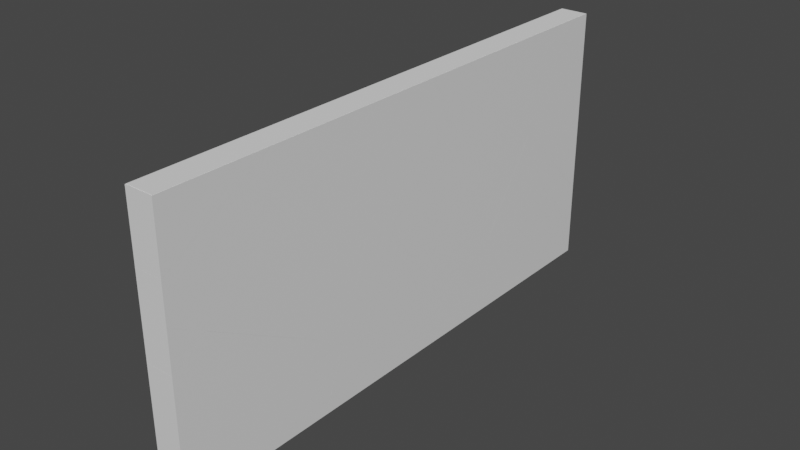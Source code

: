 # Source: glass_2.blend  (saved by Blender 2.91.10; exported with 4.5.12 LTS)
import bpy
from mathutils import Matrix  # noqa: F401  (used for matrix-valued properties, if any)

bpy.ops.wm.read_factory_settings(use_empty=True)
scene = bpy.context.scene
scene.name = 'Scene'

# ---- collections
col_collection = bpy.data.collections.new('Collection'); scene.collection.children.link(col_collection)

# ---- materials (node trees are filled in below, after node groups)
mat_material = bpy.data.materials.new('Material')
mat_material.alpha_threshold = 0.0
mat_material.use_transparent_shadow = False
mat_material.line_color = (0.0, 0.0, 0.0, 1.0)

# ---- material node trees
mat_material.use_nodes = True; mat_material.node_tree.nodes.clear()
_N = mat_material.node_tree.nodes; _L = mat_material.node_tree.links
n0 = _N.new('ShaderNodeOutputMaterial'); n0.name = 'Material Output'; n0.location = (300, 300)
n1 = _N.new('ShaderNodeBsdfPrincipled'); n1.name = 'Principled BSDF'; n1.location = (10, 300)
n1.distribution = 'GGX'
n1.subsurface_method = 'BURLEY'
n1.inputs[2].default_value = 0.4
n1.inputs[3].default_value = 1.45
n1.inputs[27].default_value = (0.0, 0.0, 0.0, 1.0)
n1.inputs[28].default_value = 1.0
_L.new(n1.outputs[0], n0.inputs[0])
n0.is_active_output = True

# ---- world
world_world = bpy.data.worlds.new('World'); scene.world = world_world
world_world.use_nodes = True; world_world.node_tree.nodes.clear()
_N = world_world.node_tree.nodes; _L = world_world.node_tree.links
n0 = _N.new('ShaderNodeOutputWorld'); n0.name = 'World Output'; n0.location = (300, 300)
n1 = _N.new('ShaderNodeBackground'); n1.name = 'Background'; n1.location = (10, 300)
n1.inputs[0].default_value = (0.05088, 0.05088, 0.05088, 1.0)
_L.new(n1.outputs[0], n0.inputs[0])
n0.is_active_output = True
world_world.color = (0.05088, 0.05088, 0.05088)
world_world.use_sun_shadow = False
world_world.sun_shadow_jitter_overblur = 0.0

# ---- meshes
me_cube = bpy.data.meshes.new('Cube')
me_cube.from_pydata([(0.2859, 0.7587, -1.36), (-0.2859, 0.7587, -1.36), (-0.2859, 1.375, 0.2617), (0.2859, 1.375, 0.2617), (-0.2859, 0.512, 1.457), (0.2859, 0.512, 1.457), (0.2859, 0.2646, -1.826), (-0.2859, 0.2646, -1.826), (-0.2859, -2.402, -0.3223), (0.2859, -2.402, -0.3223)], [], [(7, 8, 4, 2, 1), (3, 5, 9, 6, 0), (9, 6, 7, 8), (8, 9, 5, 4), (2, 4, 5, 3), (6, 7, 1, 0), (2, 3, 0, 1)])
_uv = me_cube.uv_layers.new(name='UVMap')
_uv.uv.foreach_set('vector', [0.4406, 0.07668, 0.5103, 0.01611, 0.5927, 0.0823, 0.5373, 0.1019, 0.4622, 0.0879, 0.5373, 0.6481, 0.5927, 0.6677, 0.5103, 0.7339, 0.4406, 0.6733, 0.4622, 0.6621, 0.5103, 0.7339, 0.4406, 0.6733, 0.4406, 0.07668, 0.5103, 0.01611, 0.0, 0.0, 0.0, 0.0, 0.0, 0.0, 0.0, 0.0, 0.5373, 0.1019, 0.0, 0.0, 0.5927, 0.6677, 0.5373, 0.6481, 0.4406, 0.6733, 0.4406, 0.07668, 0.4622, 0.0879, 0.4622, 0.6621, 0.0, 0.0, 0.0, 0.0, 0.0, 0.0, 0.0, 0.0])
me_cube.materials.append(mat_material)
me_cube.use_remesh_preserve_volume = False
me_cube.use_remesh_preserve_attributes = False
me_cube.use_mirror_vertex_groups = False
me_cube.update()
me_cube_001 = bpy.data.meshes.new('Cube.001')
me_cube_001.from_pydata([(0.2859, -0.8126, 0.4178), (-0.2859, -0.8126, 0.4178), (-0.2859, -0.8126, -0.8695), (0.2859, -0.8126, -0.8695), (0.2859, 1.404, 0.4178), (-0.2859, 1.404, 0.4178)], [], [(4, 5, 1, 0), (3, 0, 1, 2), (2, 1, 5), (3, 4, 0), (3, 2, 5, 4)])
_uv = me_cube_001.uv_layers.new(name='UVMap')
_uv.uv.foreach_set('vector', [0.625, 0.6997, 0.875, 0.6997, 0.875, 0.75, 0.625, 0.75, 0.5654, 0.75, 0.625, 0.75, 0.625, 1.0, 0.5654, 1.0, 0.5654, 0.0, 0.625, 0.0, 0.625, 0.05034, 0.5654, 0.75, 0.625, 0.6997, 0.625, 0.75, 0.5654, 0.75, 0.5654, 0.0, 0.875, 0.6997, 0.625, 0.6997])
me_cube_001.materials.append(mat_material)
me_cube_001.use_remesh_preserve_volume = False
me_cube_001.use_remesh_preserve_attributes = False
me_cube_001.use_mirror_vertex_groups = False
me_cube_001.update()
me_cube_002 = bpy.data.meshes.new('Cube.002')
me_cube_002.from_pydata([], [], [])
_uv = me_cube_002.uv_layers.new(name='UVMap')
_uv.uv.foreach_set('vector', [])
me_cube_002.materials.append(mat_material)
me_cube_002.use_remesh_preserve_volume = False
me_cube_002.use_remesh_preserve_attributes = False
me_cube_002.use_mirror_vertex_groups = False
me_cube_002.update()
me_cube_003 = bpy.data.meshes.new('Cube.003')
me_cube_003.from_pydata([(0.2859, -0.7176, -1.343), (-0.2859, -0.7176, -1.343), (-0.2859, 1.286, 0.2409), (0.2859, 1.286, 0.2409), (0.2859, -1.101, -0.5064), (-0.2859, -1.101, -0.5064), (-0.2859, 0.1682, 1.333), (0.2859, 0.1682, 1.333)], [], [(1, 5, 6, 2), (3, 7, 4, 0), (0, 4, 5, 1), (4, 7, 6, 5), (7, 3, 2, 6), (2, 3, 0, 1)])
_uv = me_cube_003.uv_layers.new(name='UVMap')
_uv.uv.foreach_set('vector', [0.4078, 0.1874, 0.4465, 0.1787, 0.5317, 0.2075, 0.4811, 0.2329, 0.4811, 0.5171, 0.5317, 0.5425, 0.4465, 0.5713, 0.4078, 0.5626, 0.4078, 0.5626, 0.4465, 0.5713, 0.4465, 0.1787, 0.4078, 0.1874, 0.4465, 0.5713, 0.5317, 0.5425, 0.5317, 0.2075, 0.4465, 0.1787, 0.5317, 0.5425, 0.4811, 0.5171, 0.4811, 0.2329, 0.5317, 0.2075, 0.4811, 0.2329, 0.4811, 0.5171, 0.4078, 0.5626, 0.4078, 0.1874])
me_cube_003.materials.append(mat_material)
me_cube_003.use_remesh_preserve_volume = False
me_cube_003.use_remesh_preserve_attributes = False
me_cube_003.use_mirror_vertex_groups = False
me_cube_003.update()
me_cube_004 = bpy.data.meshes.new('Cube.004')
me_cube_004.from_pydata([(0.2859, 0.1423, 0.6509), (-0.2859, 0.1423, 0.6509), (0.2859, 0.1423, -0.6774), (-0.2859, 0.1423, -0.6774), (-0.2859, -0.6094, 0.05672), (0.2859, -0.6094, 0.05672)], [], [(3, 4, 1), (3, 1, 0, 2), (2, 0, 5), (4, 5, 0, 1), (5, 4, 3, 2)])
_uv = me_cube_004.uv_layers.new(name='UVMap')
_uv.uv.foreach_set('vector', [0.4471, 0.25, 0.4811, 0.2329, 0.5086, 0.25, 0.4471, 0.25, 0.5086, 0.25, 0.5086, 0.5, 0.4471, 0.5, 0.4471, 0.5, 0.5086, 0.5, 0.4811, 0.5171, 0.4811, 0.2329, 0.4811, 0.5171, 0.5086, 0.5, 0.5086, 0.25, 0.4811, 0.5171, 0.4811, 0.2329, 0.4471, 0.25, 0.4471, 0.5])
me_cube_004.materials.append(mat_material)
me_cube_004.use_remesh_preserve_volume = False
me_cube_004.use_remesh_preserve_attributes = False
me_cube_004.use_mirror_vertex_groups = False
me_cube_004.update()
me_cube_005 = bpy.data.meshes.new('Cube.005')
me_cube_005.from_pydata([(0.2859, 1.07, -0.765), (-0.2859, 1.07, -0.765), (-0.2859, -1.362, -0.765), (0.2859, -1.362, -0.765), (0.2859, -1.686, -0.05769), (-0.2859, -1.686, -0.05769), (0.2859, 1.07, 0.792), (-0.2859, 1.07, 0.792), (-0.2859, 0.318, 1.526), (0.2859, 0.318, 1.526)], [], [(1, 0, 3, 2), (2, 5, 8, 7, 1), (1, 7, 6, 0), (0, 6, 9, 4, 3), (3, 4, 5, 2), (4, 9, 8, 5), (9, 6, 7, 8)])
_uv = me_cube_005.uv_layers.new(name='UVMap')
_uv.uv.foreach_set('vector', [0.125, 0.5, 0.375, 0.5, 0.375, 0.5552, 0.125, 0.5552, 0.375, 0.1948, 0.4078, 0.1874, 0.4811, 0.2329, 0.4471, 0.25, 0.375, 0.25, 0.375, 0.25, 0.4471, 0.25, 0.4471, 0.5, 0.375, 0.5, 0.375, 0.5, 0.4471, 0.5, 0.4811, 0.5171, 0.4078, 0.5626, 0.375, 0.5552, 0.375, 0.5552, 0.4078, 0.5626, 0.4078, 0.1874, 0.125, 0.5552, 0.4078, 0.5626, 0.4811, 0.5171, 0.4811, 0.2329, 0.4078, 0.1874, 0.4811, 0.5171, 0.4471, 0.5, 0.4471, 0.25, 0.4811, 0.2329])
me_cube_005.materials.append(mat_material)
me_cube_005.use_remesh_preserve_volume = False
me_cube_005.use_remesh_preserve_attributes = False
me_cube_005.use_mirror_vertex_groups = False
me_cube_005.update()
me_cube_006 = bpy.data.meshes.new('Cube.006')
me_cube_006.from_pydata([(0.2859, 0.2056, 0.2617), (-0.2859, 0.2056, 0.2617), (0.2859, 0.2056, -0.4355), (-0.2859, 0.2056, -0.4355), (-0.2859, -0.2741, 0.2617), (0.2859, -0.2741, 0.2617), (-0.2859, -0.5703, -0.1675), (0.2859, -0.5703, -0.1675)], [], [(3, 1, 0, 2), (2, 0, 5, 7), (3, 6, 4, 1), (0, 1, 4, 5)])
_uv = me_cube_006.uv_layers.new(name='UVMap')
_uv.uv.foreach_set('vector', [0.5927, 0.25, 0.625, 0.25, 0.625, 0.5, 0.5927, 0.5, 0.5927, 0.5, 0.625, 0.5, 0.625, 0.5109, 0.6051, 0.5176, 0.5927, 0.25, 0.6051, 0.2324, 0.625, 0.2391, 0.625, 0.25, 0.625, 0.5, 0.875, 0.5, 0.875, 0.5109, 0.625, 0.5109])
me_cube_006.materials.append(mat_material)
me_cube_006.use_remesh_preserve_volume = False
me_cube_006.use_remesh_preserve_attributes = False
me_cube_006.use_mirror_vertex_groups = False
me_cube_006.update()
me_cube_007 = bpy.data.meshes.new('Cube.007')
me_cube_007.from_pydata([(-0.2859, -0.8369, 0.06134), (0.2859, -0.8369, 0.06134), (-0.2859, 0.7017, 0.06134), (0.2859, 0.7017, 0.06134), (-0.2859, 0.4054, -0.3678), (0.2859, 0.4054, -0.3678)], [], [(4, 0, 2), (5, 3, 1), (3, 2, 0, 1), (1, 0, 4, 5), (5, 4, 2, 3)])
_uv = me_cube_007.uv_layers.new(name='UVMap')
_uv.uv.foreach_set('vector', [0.6051, 0.2324, 0.625, 0.2042, 0.625, 0.2391, 0.6051, 0.5176, 0.625, 0.5109, 0.625, 0.5458, 0.625, 0.5109, 0.875, 0.5109, 0.875, 0.5458, 0.625, 0.5458, 0.625, 0.5458, 0.625, 0.2042, 0.6051, 0.2324, 0.6051, 0.5176, 0.6051, 0.5176, 0.6051, 0.2324, 0.875, 0.5109, 0.625, 0.5109])
me_cube_007.materials.append(mat_material)
me_cube_007.use_remesh_preserve_volume = False
me_cube_007.use_remesh_preserve_attributes = False
me_cube_007.use_mirror_vertex_groups = False
me_cube_007.update()
me_cube_008 = bpy.data.meshes.new('Cube.008')
me_cube_008.from_pydata([(0.2859, 0.6394, 1.043), (-0.2859, 0.6394, 1.043), (0.2859, 0.6394, -0.7717), (-0.2859, 0.6394, -0.7717), (-0.2859, -0.1124, -1.366), (0.2859, -0.1124, -1.366), (-0.2859, -0.1365, 1.311), (0.2859, -0.1365, 1.311), (-0.2859, -1.231, -0.274), (0.2859, -1.231, -0.274)], [], [(3, 1, 0, 2), (2, 0, 7, 9, 5), (4, 8, 6, 1, 3), (6, 7, 0, 1), (7, 6, 8, 9), (9, 8, 4, 5), (5, 4, 3, 2)])
_uv = me_cube_008.uv_layers.new(name='UVMap')
_uv.uv.foreach_set('vector', [0.5086, 0.25, 0.5927, 0.25, 0.5927, 0.5, 0.5086, 0.5, 0.5086, 0.5, 0.5927, 0.5, 0.6051, 0.5176, 0.5317, 0.5425, 0.4811, 0.5171, 0.4811, 0.2329, 0.5317, 0.2075, 0.6051, 0.2324, 0.5927, 0.25, 0.5086, 0.25, 0.6051, 0.2324, 0.6051, 0.5176, 0.5927, 0.5, 0.5927, 0.25, 0.6051, 0.5176, 0.6051, 0.2324, 0.5317, 0.2075, 0.5317, 0.5425, 0.5317, 0.5425, 0.5317, 0.2075, 0.4811, 0.2329, 0.4811, 0.5171, 0.4811, 0.5171, 0.4811, 0.2329, 0.5086, 0.25, 0.5086, 0.5])
me_cube_008.materials.append(mat_material)
me_cube_008.use_remesh_preserve_volume = False
me_cube_008.use_remesh_preserve_attributes = False
me_cube_008.use_mirror_vertex_groups = False
me_cube_008.update()
me_cube_009 = bpy.data.meshes.new('Cube.009')
me_cube_009.from_pydata([(-0.2859, 0.2961, 0.6192), (0.2859, 0.2961, 0.6192), (0.2859, -1.618, 0.6192), (-0.2859, -1.618, 0.6192), (-0.2859, 1.538, 0.19), (0.2859, 1.538, 0.19), (-0.2859, 0.4443, -1.395), (0.2859, 0.4443, -1.395)], [], [(6, 3, 0, 4), (1, 0, 3, 2), (7, 5, 1, 2), (1, 5, 4, 0), (5, 7, 6, 4), (7, 2, 3, 6)])
_uv = me_cube_009.uv_layers.new(name='UVMap')
_uv.uv.foreach_set('vector', [0.5317, 0.2075, 0.625, 0.1607, 0.625, 0.2042, 0.6051, 0.2324, 0.625, 0.5458, 0.875, 0.5458, 0.875, 0.5893, 0.625, 0.5893, 0.5317, 0.5425, 0.6051, 0.5176, 0.625, 0.5458, 0.625, 0.5893, 0.625, 0.5458, 0.6051, 0.5176, 0.6051, 0.2324, 0.625, 0.2042, 0.6051, 0.5176, 0.5317, 0.5425, 0.5317, 0.2075, 0.6051, 0.2324, 0.5317, 0.5425, 0.625, 0.5893, 0.875, 0.5893, 0.5317, 0.2075])
me_cube_009.materials.append(mat_material)
me_cube_009.use_remesh_preserve_volume = False
me_cube_009.use_remesh_preserve_attributes = False
me_cube_009.use_mirror_vertex_groups = False
me_cube_009.update()
me_cube_010 = bpy.data.meshes.new('Cube.010')
me_cube_010.from_pydata([(-0.2859, -1.495, 1.617), (0.2859, -1.495, 1.617), (0.2859, -0.5203, 1.617), (-0.2859, -0.5203, 1.617), (0.2859, 0.2729, -2.236), (-0.2859, 0.2729, -2.236), (-0.2859, 1.542, -0.397), (0.2859, 1.542, -0.397)], [], [(2, 3, 0, 1), (7, 2, 1, 4), (5, 0, 3, 6), (0, 5, 4, 1), (4, 5, 6, 7), (7, 6, 3, 2)])
_uv = me_cube_010.uv_layers.new(name='UVMap')
_uv.uv.foreach_set('vector', [0.625, 0.5893, 0.875, 0.5893, 0.875, 0.6114, 0.625, 0.6114, 0.5317, 0.5425, 0.625, 0.5893, 0.625, 0.6114, 0.4465, 0.5713, 0.4465, 0.1787, 0.625, 0.1386, 0.625, 0.1607, 0.5317, 0.2075, 0.625, 0.1386, 0.4465, 0.1787, 0.4465, 0.5713, 0.625, 0.6114, 0.4465, 0.5713, 0.4465, 0.1787, 0.5317, 0.2075, 0.5317, 0.5425, 0.5317, 0.5425, 0.5317, 0.2075, 0.875, 0.5893, 0.625, 0.5893])
me_cube_010.materials.append(mat_material)
me_cube_010.use_remesh_preserve_volume = False
me_cube_010.use_remesh_preserve_attributes = False
me_cube_010.use_mirror_vertex_groups = False
me_cube_010.update()
me_cube_011 = bpy.data.meshes.new('Cube.011')
me_cube_011.from_pydata([(0.2859, -0.1998, -0.357), (-0.2859, -0.1998, -0.357), (-0.2859, -0.1998, 0.476), (0.2859, -0.1998, 0.476), (-0.2859, 0.5095, 0.076), (0.2859, 0.5095, 0.076)], [], [(5, 3, 0), (0, 1, 4, 5), (0, 3, 2, 1), (1, 2, 4), (4, 2, 3, 5)])
_uv = me_cube_011.uv_layers.new(name='UVMap')
_uv.uv.foreach_set('vector', [0.5103, 0.7339, 0.5288, 0.75, 0.4902, 0.75, 0.4902, 0.75, 0.4902, 0.0, 0.5103, 0.01611, 0.5103, 0.7339, 0.4902, 0.75, 0.5288, 0.75, 0.5288, 1.0, 0.4902, 1.0, 0.4902, 0.0, 0.5288, 0.0, 0.5103, 0.01611, 0.5103, 0.01611, 0.5288, 0.0, 0.5288, 0.75, 0.5103, 0.7339])
me_cube_011.materials.append(mat_material)
me_cube_011.use_remesh_preserve_volume = False
me_cube_011.use_remesh_preserve_attributes = False
me_cube_011.use_mirror_vertex_groups = False
me_cube_011.update()
me_cube_012 = bpy.data.meshes.new('Cube.012')
me_cube_012.from_pydata([(0.2859, -1.15, -1.205), (-0.2859, -1.15, -1.205), (-0.2859, 0.726, -1.205), (0.2859, 0.726, -1.205), (0.2859, -1.15, 1.282), (-0.2859, -1.15, 1.282), (0.2859, 2.227, 0.2114), (-0.2859, 2.227, 0.2114), (-0.2859, -0.4406, 1.715), (0.2859, -0.4406, 1.715)], [], [(2, 3, 0, 1), (6, 9, 4, 0, 3), (0, 4, 5, 1), (1, 5, 8, 7, 2), (3, 2, 7, 6), (6, 7, 8, 9), (8, 5, 4, 9)])
_uv = me_cube_012.uv_layers.new(name='UVMap')
_uv.uv.foreach_set('vector', [0.125, 0.7074, 0.375, 0.7074, 0.375, 0.75, 0.125, 0.75, 0.4406, 0.6733, 0.5103, 0.7339, 0.4902, 0.75, 0.375, 0.75, 0.375, 0.7074, 0.375, 0.75, 0.4902, 0.75, 0.4902, 1.0, 0.375, 1.0, 0.375, 0.0, 0.4902, 0.0, 0.5103, 0.01611, 0.4406, 0.07668, 0.375, 0.0426, 0.375, 0.7074, 0.125, 0.7074, 0.4406, 0.07668, 0.4406, 0.6733, 0.4406, 0.6733, 0.4406, 0.07668, 0.5103, 0.01611, 0.5103, 0.7339, 0.5103, 0.01611, 0.4902, 0.0, 0.4902, 0.75, 0.5103, 0.7339])
me_cube_012.materials.append(mat_material)
me_cube_012.use_remesh_preserve_volume = False
me_cube_012.use_remesh_preserve_attributes = False
me_cube_012.use_mirror_vertex_groups = False
me_cube_012.update()
me_cube_013 = bpy.data.meshes.new('Cube.013')
me_cube_013.from_pydata([(-0.2859, -1.057, -0.4591), (0.2859, -1.057, -0.4591), (-0.2859, 0.2214, -0.4591), (0.2859, 0.2214, -0.4591), (0.2859, 0.4432, 0.9575), (-0.2859, 0.4432, 0.9575), (0.2859, 0.704, 0.8104), (-0.2859, 0.704, 0.8104)], [], [(2, 3, 1, 0), (2, 7, 6, 3), (0, 5, 7, 2), (3, 6, 4, 1), (1, 4, 5, 0), (4, 6, 7, 5)])
_uv = me_cube_013.uv_layers.new(name='UVMap')
_uv.uv.foreach_set('vector', [0.125, 0.6784, 0.375, 0.6784, 0.375, 0.7074, 0.125, 0.7074, 0.375, 0.07165, 0.4338, 0.08261, 0.4338, 0.6674, 0.375, 0.6784, 0.375, 0.0426, 0.4406, 0.07668, 0.4338, 0.08261, 0.375, 0.07165, 0.375, 0.6784, 0.4338, 0.6674, 0.4406, 0.6733, 0.375, 0.7074, 0.375, 0.7074, 0.4406, 0.6733, 0.4406, 0.07668, 0.125, 0.7074, 0.4406, 0.6733, 0.4338, 0.6674, 0.4338, 0.08261, 0.4406, 0.07668])
me_cube_013.materials.append(mat_material)
me_cube_013.use_remesh_preserve_volume = False
me_cube_013.use_remesh_preserve_attributes = False
me_cube_013.use_mirror_vertex_groups = False
me_cube_013.update()
me_cube_014 = bpy.data.meshes.new('Cube.014')
me_cube_014.from_pydata([(0.2859, 0.2424, 0.3599), (-0.2859, 0.2424, 0.3599), (0.2859, -0.2516, -0.1064), (-0.2859, -0.2516, -0.1064), (0.2859, 0.009203, -0.2535), (-0.2859, 0.009203, -0.2535)], [], [(4, 0, 2), (3, 1, 5), (2, 0, 1, 3), (0, 4, 5, 1), (5, 4, 2, 3)])
_uv = me_cube_014.uv_layers.new(name='UVMap')
_uv.uv.foreach_set('vector', [0.4338, 0.6674, 0.4622, 0.6621, 0.4406, 0.6733, 0.4406, 0.07668, 0.4622, 0.0879, 0.4338, 0.08261, 0.4406, 0.6733, 0.4622, 0.6621, 0.4622, 0.0879, 0.4406, 0.07668, 0.4622, 0.6621, 0.4338, 0.6674, 0.4338, 0.08261, 0.4622, 0.0879, 0.4338, 0.08261, 0.4338, 0.6674, 0.4406, 0.6733, 0.4406, 0.07668])
me_cube_014.materials.append(mat_material)
me_cube_014.use_remesh_preserve_volume = False
me_cube_014.use_remesh_preserve_attributes = False
me_cube_014.use_mirror_vertex_groups = False
me_cube_014.update()
me_cube_015 = bpy.data.meshes.new('Cube.015')
me_cube_015.from_pydata([(-0.2859, -1.164, -0.2918), (0.2859, -1.164, -0.2918), (0.2859, 1.57, -0.2918), (-0.2859, 1.57, -0.2918), (0.2859, -0.6811, 0.9777), (-0.2859, -0.6811, 0.9777)], [], [(5, 3, 0), (2, 4, 1), (3, 2, 1, 0), (1, 4, 5, 0), (5, 4, 2, 3)])
_uv = me_cube_015.uv_layers.new(name='UVMap')
_uv.uv.foreach_set('vector', [0.4338, 0.08261, 0.375, 0.1337, 0.375, 0.07165, 0.375, 0.6163, 0.4338, 0.6674, 0.375, 0.6784, 0.125, 0.6163, 0.375, 0.6163, 0.375, 0.6784, 0.125, 0.6784, 0.375, 0.6784, 0.4338, 0.6674, 0.4338, 0.08261, 0.125, 0.6784, 0.4338, 0.08261, 0.4338, 0.6674, 0.375, 0.6163, 0.375, 0.1337])
me_cube_015.materials.append(mat_material)
me_cube_015.use_remesh_preserve_volume = False
me_cube_015.use_remesh_preserve_attributes = False
me_cube_015.use_mirror_vertex_groups = False
me_cube_015.update()
me_cube_016 = bpy.data.meshes.new('Cube.016')
me_cube_016.from_pydata([(0.2859, 1.735, -1.176), (-0.2859, 1.735, -1.176), (0.2859, -0.3492, 1.71), (-0.2859, -0.3492, 1.71), (0.2859, -1.412, 0.707), (-0.2859, -1.412, 0.707), (0.2859, 0.6059, -1.176), (-0.2859, 0.6059, -1.176), (0.2859, -1.645, 0.09358), (-0.2859, -1.645, 0.09358)], [], [(5, 3, 1, 7, 9), (0, 2, 4, 8, 6), (1, 0, 6, 7), (1, 3, 2, 0), (3, 5, 4, 2), (4, 5, 9, 8), (9, 7, 6, 8)])
_uv = me_cube_016.uv_layers.new(name='UVMap')
_uv.uv.foreach_set('vector', [0.4622, 0.0879, 0.5087, 0.112, 0.375, 0.1594, 0.375, 0.1337, 0.4338, 0.08261, 0.375, 0.5906, 0.5087, 0.638, 0.4622, 0.6621, 0.4338, 0.6674, 0.375, 0.6163, 0.125, 0.5906, 0.375, 0.5906, 0.375, 0.6163, 0.125, 0.6163, 0.125, 0.5906, 0.5087, 0.112, 0.5087, 0.638, 0.375, 0.5906, 0.5087, 0.112, 0.4622, 0.0879, 0.4622, 0.6621, 0.5087, 0.638, 0.4622, 0.6621, 0.4622, 0.0879, 0.4338, 0.08261, 0.4338, 0.6674, 0.4338, 0.08261, 0.375, 0.1337, 0.375, 0.6163, 0.4338, 0.6674])
me_cube_016.materials.append(mat_material)
me_cube_016.use_remesh_preserve_volume = False
me_cube_016.use_remesh_preserve_attributes = False
me_cube_016.use_mirror_vertex_groups = False
me_cube_016.update()
me_cube_017 = bpy.data.meshes.new('Cube.017')
me_cube_017.from_pydata([(0.2859, 0.5031, 0.1284), (-0.2859, 0.5031, 0.1284), (0.2859, -0.5598, -0.875), (-0.2859, -0.5598, -0.875), (-0.2859, 0.05667, 0.7466), (0.2859, 0.05667, 0.7466)], [], [(3, 4, 1), (0, 5, 2), (1, 4, 5, 0), (4, 3, 2, 5), (3, 1, 0, 2)])
_uv = me_cube_017.uv_layers.new(name='UVMap')
_uv.uv.foreach_set('vector', [0.4622, 0.0879, 0.5373, 0.1019, 0.5087, 0.112, 0.5087, 0.638, 0.5373, 0.6481, 0.4622, 0.6621, 0.5087, 0.112, 0.5373, 0.1019, 0.5373, 0.6481, 0.5087, 0.638, 0.5373, 0.1019, 0.4622, 0.0879, 0.4622, 0.6621, 0.5373, 0.6481, 0.4622, 0.0879, 0.5087, 0.112, 0.5087, 0.638, 0.4622, 0.6621])
me_cube_017.materials.append(mat_material)
me_cube_017.use_remesh_preserve_volume = False
me_cube_017.use_remesh_preserve_attributes = False
me_cube_017.use_mirror_vertex_groups = False
me_cube_017.update()
me_cube_018 = bpy.data.meshes.new('Cube.018')
me_cube_018.from_pydata([(-0.2859, 1.781, -1.871), (0.2859, 1.781, -1.871), (0.2859, -0.2436, 2.543), (-0.2859, -0.2436, 2.543), (0.2859, 0.2229, -1.871), (-0.2859, 0.2229, -1.871), (0.2859, -1.862, 1.015), (-0.2859, -1.862, 1.015)], [], [(7, 3, 0, 5), (1, 2, 6, 4), (0, 1, 4, 5), (1, 0, 3, 2), (3, 7, 6, 2), (7, 5, 4, 6)])
_uv = me_cube_018.uv_layers.new(name='UVMap')
_uv.uv.foreach_set('vector', [0.5087, 0.112, 0.5795, 0.1488, 0.375, 0.1948, 0.375, 0.1594, 0.375, 0.5552, 0.5795, 0.6012, 0.5087, 0.638, 0.375, 0.5906, 0.125, 0.5552, 0.375, 0.5552, 0.375, 0.5906, 0.125, 0.5906, 0.375, 0.5552, 0.125, 0.5552, 0.5795, 0.1488, 0.5795, 0.6012, 0.5795, 0.1488, 0.5087, 0.112, 0.5087, 0.638, 0.5795, 0.6012, 0.5087, 0.112, 0.375, 0.1594, 0.375, 0.5906, 0.5087, 0.638])
me_cube_018.materials.append(mat_material)
me_cube_018.use_remesh_preserve_volume = False
me_cube_018.use_remesh_preserve_attributes = False
me_cube_018.use_mirror_vertex_groups = False
me_cube_018.update()
me_cube_019 = bpy.data.meshes.new('Cube.019')
me_cube_019.from_pydata([(-0.2859, 0.6157, 1.016), (0.2859, 0.6157, 1.016), (0.2859, 1.067, 0.03277), (-0.2859, 1.067, 0.03277), (0.2859, -0.5514, -1.495), (-0.2859, -0.5514, -1.495), (-0.2859, -0.2783, 1.016), (0.2859, -0.2783, 1.016), (-0.2859, -0.9978, -0.8766), (0.2859, -0.9978, -0.8766)], [], [(2, 1, 7, 9, 4), (5, 8, 6, 0, 3), (1, 0, 6, 7), (0, 1, 2, 3), (3, 2, 4, 5), (4, 9, 8, 5), (9, 7, 6, 8)])
_uv = me_cube_019.uv_layers.new(name='UVMap')
_uv.uv.foreach_set('vector', [0.5795, 0.6012, 0.625, 0.6114, 0.625, 0.6318, 0.5373, 0.6481, 0.5087, 0.638, 0.5087, 0.112, 0.5373, 0.1019, 0.625, 0.1182, 0.625, 0.1386, 0.5795, 0.1488, 0.625, 0.6114, 0.875, 0.6114, 0.875, 0.6318, 0.625, 0.6318, 0.625, 0.1386, 0.625, 0.6114, 0.5795, 0.6012, 0.5795, 0.1488, 0.5795, 0.1488, 0.5795, 0.6012, 0.5087, 0.638, 0.5087, 0.112, 0.5087, 0.638, 0.5373, 0.6481, 0.5373, 0.1019, 0.5087, 0.112, 0.5373, 0.6481, 0.625, 0.6318, 0.875, 0.6318, 0.5373, 0.1019])
me_cube_019.materials.append(mat_material)
me_cube_019.use_remesh_preserve_volume = False
me_cube_019.use_remesh_preserve_attributes = False
me_cube_019.use_mirror_vertex_groups = False
me_cube_019.update()
me_cube_020 = bpy.data.meshes.new('Cube.020')
me_cube_020.from_pydata([(-0.2859, 0.7129, 0.7289), (0.2859, 0.7129, 0.7289), (-0.2859, -0.00663, -1.164), (0.2859, -0.00663, -1.164), (0.2859, 0.2732, 0.7289), (-0.2859, 0.2732, 0.7289), (-0.2859, -0.8697, 0.03126), (0.2859, -0.8697, 0.03126)], [], [(2, 6, 5, 0), (1, 0, 5, 4), (3, 1, 4, 7), (2, 3, 7, 6), (7, 4, 5, 6), (3, 2, 0, 1)])
_uv = me_cube_020.uv_layers.new(name='UVMap')
_uv.uv.foreach_set('vector', [0.5373, 0.1019, 0.5927, 0.0823, 0.625, 0.1083, 0.625, 0.1182, 0.625, 0.6318, 0.875, 0.6318, 0.875, 0.6417, 0.625, 0.6417, 0.5373, 0.6481, 0.625, 0.6318, 0.625, 0.6417, 0.5927, 0.6677, 0.5373, 0.1019, 0.5373, 0.6481, 0.5927, 0.6677, 0.5927, 0.0823, 0.5927, 0.6677, 0.625, 0.6417, 0.875, 0.6417, 0.5927, 0.0823, 0.5373, 0.6481, 0.5373, 0.1019, 0.875, 0.6318, 0.625, 0.6318])
me_cube_020.materials.append(mat_material)
me_cube_020.use_remesh_preserve_volume = False
me_cube_020.use_remesh_preserve_attributes = False
me_cube_020.use_mirror_vertex_groups = False
me_cube_020.update()
me_cube_021 = bpy.data.meshes.new('Cube.021')
me_cube_021.from_pydata([(0.2859, -0.7648, 0.1278), (-0.2859, -0.7648, 0.1278), (0.2859, 0.8819, 0.1278), (-0.2859, 0.8819, 0.1278), (-0.2859, -0.261, -0.5698), (0.2859, -0.261, -0.5698)], [], [(4, 1, 3), (2, 3, 1, 0), (5, 2, 0), (0, 1, 4, 5), (4, 3, 2, 5)])
_uv = me_cube_021.uv_layers.new(name='UVMap')
_uv.uv.foreach_set('vector', [0.5927, 0.0823, 0.625, 0.07086, 0.625, 0.1083, 0.625, 0.6417, 0.875, 0.6417, 0.875, 0.6791, 0.625, 0.6791, 0.5927, 0.6677, 0.625, 0.6417, 0.625, 0.6791, 0.625, 0.6791, 0.625, 0.07086, 0.5927, 0.0823, 0.5927, 0.6677, 0.5927, 0.0823, 0.875, 0.6417, 0.625, 0.6417, 0.5927, 0.6677])
me_cube_021.materials.append(mat_material)
me_cube_021.use_remesh_preserve_volume = False
me_cube_021.use_remesh_preserve_attributes = False
me_cube_021.use_mirror_vertex_groups = False
me_cube_021.update()
me_cube_022 = bpy.data.meshes.new('Cube.022')
me_cube_022.from_pydata([(-0.2859, -1.636, -0.1892), (0.2859, -1.636, -0.1892), (0.2859, 0.5806, 1.098), (-0.2859, 0.5806, 1.098), (0.2859, 1.484, 1.098), (-0.2859, 1.484, 1.098), (-0.2859, 1.988, 0.4005), (0.2859, 1.988, 0.4005), (-0.2859, -1.636, -0.9785), (0.2859, -1.636, -0.9785), (-0.2859, -0.9267, -1.378), (0.2859, -0.9267, -1.378)], [], [(4, 5, 3, 2), (9, 1, 0, 8), (8, 0, 3, 5, 6, 10), (7, 4, 2, 1, 9, 11), (4, 7, 6, 5), (10, 6, 7, 11), (3, 0, 1, 2), (10, 11, 9, 8)])
_uv = me_cube_022.uv_layers.new(name='UVMap')
_uv.uv.foreach_set('vector', [0.625, 0.6791, 0.875, 0.6791, 0.875, 0.6997, 0.625, 0.6997, 0.5288, 0.75, 0.5654, 0.75, 0.5654, 1.0, 0.5288, 1.0, 0.5288, 0.0, 0.5654, 0.0, 0.625, 0.05034, 0.625, 0.07086, 0.5927, 0.0823, 0.5103, 0.01611, 0.5927, 0.6677, 0.625, 0.6791, 0.625, 0.6997, 0.5654, 0.75, 0.5288, 0.75, 0.5103, 0.7339, 0.625, 0.6791, 0.5927, 0.6677, 0.5927, 0.0823, 0.625, 0.07086, 0.5103, 0.01611, 0.5927, 0.0823, 0.5927, 0.6677, 0.5103, 0.7339, 0.625, 0.05034, 0.5654, 0.0, 0.5654, 0.75, 0.625, 0.6997, 0.5103, 0.01611, 0.5103, 0.7339, 0.5288, 0.75, 0.5288, 0.0])
me_cube_022.materials.append(mat_material)
me_cube_022.use_remesh_preserve_volume = False
me_cube_022.use_remesh_preserve_attributes = False
me_cube_022.use_mirror_vertex_groups = False
me_cube_022.update()
me_cube_023 = bpy.data.meshes.new('Cube.023')
me_cube_023.from_pydata([(-0.8956, -0.9915, -2.701), (-0.8956, -0.9915, 2.701), (-0.8956, 0.9915, -2.701), (-0.8956, 0.9915, 2.701), (0.8956, -0.9915, -2.701), (0.8956, -0.9915, 2.701), (0.8956, 0.9915, -2.701), (0.8956, 0.9915, 2.701)], [], [(0, 1, 3, 2), (2, 3, 7, 6), (6, 7, 5, 4), (4, 5, 1, 0), (2, 6, 4, 0), (7, 3, 1, 5)])
_uv = me_cube_023.uv_layers.new(name='UVMap')
_uv.uv.foreach_set('vector', [0.375, 0.0, 0.625, 0.0, 0.625, 0.25, 0.375, 0.25, 0.375, 0.25, 0.625, 0.25, 0.625, 0.5, 0.375, 0.5, 0.375, 0.5, 0.625, 0.5, 0.625, 0.75, 0.375, 0.75, 0.375, 0.75, 0.625, 0.75, 0.625, 1.0, 0.375, 1.0, 0.125, 0.5, 0.375, 0.5, 0.375, 0.75, 0.125, 0.75, 0.625, 0.5, 0.875, 0.5, 0.875, 0.75, 0.625, 0.75])
me_cube_023.use_remesh_fix_poles = True
me_cube_023.use_remesh_preserve_attributes = False
me_cube_023.use_mirror_vertex_groups = False
me_cube_023.update()

# ---- objects
ob_cube = bpy.data.objects.new('Cube', me_cube)
ob_cube_001 = bpy.data.objects.new('Cube.001', me_cube_001)
ob_cube_002 = bpy.data.objects.new('Cube.002', me_cube_002)
ob_cube_003 = bpy.data.objects.new('Cube.003', me_cube_003)
ob_cube_004 = bpy.data.objects.new('Cube.004', me_cube_004)
ob_cube_005 = bpy.data.objects.new('Cube.005', me_cube_005)
ob_cube_006 = bpy.data.objects.new('Cube.006', me_cube_006)
ob_cube_007 = bpy.data.objects.new('Cube.007', me_cube_007)
ob_cube_008 = bpy.data.objects.new('Cube.008', me_cube_008)
ob_cube_009 = bpy.data.objects.new('Cube.009', me_cube_009)
ob_cube_010 = bpy.data.objects.new('Cube.010', me_cube_010)
ob_cube_011 = bpy.data.objects.new('Cube.011', me_cube_011)
ob_cube_012 = bpy.data.objects.new('Cube.012', me_cube_012)
ob_cube_013 = bpy.data.objects.new('Cube.013', me_cube_013)
ob_cube_014 = bpy.data.objects.new('Cube.014', me_cube_014)
ob_cube_015 = bpy.data.objects.new('Cube.015', me_cube_015)
ob_cube_016 = bpy.data.objects.new('Cube.016', me_cube_016)
ob_cube_017 = bpy.data.objects.new('Cube.017', me_cube_017)
ob_cube_018 = bpy.data.objects.new('Cube.018', me_cube_018)
ob_cube_019 = bpy.data.objects.new('Cube.019', me_cube_019)
ob_cube_020 = bpy.data.objects.new('Cube.020', me_cube_020)
ob_cube_021 = bpy.data.objects.new('Cube.021', me_cube_021)
ob_cube_022 = bpy.data.objects.new('Cube.022', me_cube_022)
ob_cube_023 = bpy.data.objects.new('Cube.023', me_cube_023)

# ---- transforms, parenting, visibility, modifiers, constraints
ob_cube.location = (6.618e-09, -2.392, 3.243)
ob_cube.lock_rotations_4d = False
ob_cube.empty_display_type = 'ARROWS'
ob_cube.lineart.crease_threshold = 0.0
ob_cube_001.location = (1.061e-08, -4.691, 4.979)
ob_cube_001.lock_rotations_4d = False
ob_cube_001.empty_display_type = 'ARROWS'
ob_cube_001.lineart.crease_threshold = 0.0
ob_cube_002.location = (0.0, 0.0, 0.0)
ob_cube_002.lock_rotations_4d = False
ob_cube_002.empty_display_type = 'ARROWS'
ob_cube_002.lineart.crease_threshold = 0.0
ob_cube_003.location = (1.041e-08, 3.466, 2.05)
ob_cube_003.lock_rotations_4d = False
ob_cube_003.empty_display_type = 'ARROWS'
ob_cube_003.lineart.crease_threshold = 0.0
ob_cube_004.location = (0.0, 5.361, 2.234)
ob_cube_004.lock_rotations_4d = False
ob_cube_004.empty_display_type = 'ARROWS'
ob_cube_004.lineart.crease_threshold = 0.0
ob_cube_005.location = (0.0, 4.434, 0.765)
ob_cube_005.lock_rotations_4d = False
ob_cube_005.empty_display_type = 'ARROWS'
ob_cube_005.lineart.crease_threshold = 0.0
ob_cube_006.location = (0.0, 5.298, 5.135)
ob_cube_006.lock_rotations_4d = False
ob_cube_006.empty_display_type = 'ARROWS'
ob_cube_006.lineart.crease_threshold = 0.0
ob_cube_007.location = (0.0, 4.322, 5.336)
ob_cube_007.lock_rotations_4d = False
ob_cube_007.empty_display_type = 'ARROWS'
ob_cube_007.lineart.crease_threshold = 0.0
ob_cube_008.location = (8.012e-09, 4.864, 3.657)
ob_cube_008.lock_rotations_4d = False
ob_cube_008.empty_display_type = 'ARROWS'
ob_cube_008.lineart.crease_threshold = 0.0
ob_cube_009.location = (8.066e-09, 3.189, 4.778)
ob_cube_009.lock_rotations_4d = False
ob_cube_009.empty_display_type = 'ARROWS'
ob_cube_009.lineart.crease_threshold = 0.0
ob_cube_010.location = (0.0, 2.091, 3.78)
ob_cube_010.lock_rotations_4d = False
ob_cube_010.empty_display_type = 'ARROWS'
ob_cube_010.lineart.crease_threshold = 0.0
ob_cube_011.location = (0.0, -5.304, 2.845)
ob_cube_011.lock_rotations_4d = False
ob_cube_011.empty_display_type = 'ARROWS'
ob_cube_011.lineart.crease_threshold = 0.0
ob_cube_012.location = (-7.558e-09, -4.354, 1.205)
ob_cube_012.lock_rotations_4d = False
ob_cube_012.empty_display_type = 'ARROWS'
ob_cube_012.lineart.crease_threshold = 0.0
ob_cube_013.location = (2.403e-08, -2.571, 0.4591)
ob_cube_013.lock_rotations_4d = False
ob_cube_013.empty_display_type = 'ARROWS'
ob_cube_013.lineart.crease_threshold = 0.0
ob_cube_014.location = (-1.15e-07, -1.876, 1.523)
ob_cube_014.lock_rotations_4d = False
ob_cube_014.empty_display_type = 'ARROWS'
ob_cube_014.lineart.crease_threshold = 0.0
ob_cube_015.location = (-1.332e-08, -1.185, 0.2918)
ob_cube_015.lock_rotations_4d = False
ob_cube_015.empty_display_type = 'ARROWS'
ob_cube_015.lineart.crease_threshold = 0.0
ob_cube_016.location = (-2.442e-08, -0.2212, 1.176)
ob_cube_016.lock_rotations_4d = False
ob_cube_016.empty_display_type = 'ARROWS'
ob_cube_016.lineart.crease_threshold = 0.0
ob_cube_017.location = (8.091e-08, -1.073, 2.758)
ob_cube_017.lock_rotations_4d = False
ob_cube_017.empty_display_type = 'ARROWS'
ob_cube_017.lineart.crease_threshold = 0.0
ob_cube_018.location = (-3.076e-08, 1.291, 1.871)
ob_cube_018.lock_rotations_4d = False
ob_cube_018.empty_display_type = 'ARROWS'
ob_cube_018.lineart.crease_threshold = 0.0
ob_cube_019.location = (1.767e-08, -0.01898, 4.381)
ob_cube_019.lock_rotations_4d = False
ob_cube_019.empty_display_type = 'ARROWS'
ob_cube_019.lineart.crease_threshold = 0.0
ob_cube_020.location = (1.953e-08, -1.01, 4.668)
ob_cube_020.lock_rotations_4d = False
ob_cube_020.empty_display_type = 'ARROWS'
ob_cube_020.lineart.crease_threshold = 0.0
ob_cube_021.location = (0.0, -1.619, 5.269)
ob_cube_021.lock_rotations_4d = False
ob_cube_021.empty_display_type = 'ARROWS'
ob_cube_021.lineart.crease_threshold = 0.0
ob_cube_022.location = (-1.164e-08, -3.868, 4.299)
ob_cube_022.lock_rotations_4d = False
ob_cube_022.empty_display_type = 'ARROWS'
ob_cube_022.lineart.crease_threshold = 0.0
ob_cube_023.location = (0.0, 0.0, 2.701)
ob_cube_023.scale = (0.313, 5.535, 1.0)
ob_cube_023.lineart.crease_threshold = 0.0

# ---- collection membership
col_collection.objects.link(ob_cube)
col_collection.objects.link(ob_cube_001)
col_collection.objects.link(ob_cube_002)
col_collection.objects.link(ob_cube_003)
col_collection.objects.link(ob_cube_004)
col_collection.objects.link(ob_cube_005)
col_collection.objects.link(ob_cube_006)
col_collection.objects.link(ob_cube_007)
col_collection.objects.link(ob_cube_008)
col_collection.objects.link(ob_cube_009)
col_collection.objects.link(ob_cube_010)
col_collection.objects.link(ob_cube_011)
col_collection.objects.link(ob_cube_012)
col_collection.objects.link(ob_cube_013)
col_collection.objects.link(ob_cube_014)
col_collection.objects.link(ob_cube_015)
col_collection.objects.link(ob_cube_016)
col_collection.objects.link(ob_cube_017)
col_collection.objects.link(ob_cube_018)
col_collection.objects.link(ob_cube_019)
col_collection.objects.link(ob_cube_020)
col_collection.objects.link(ob_cube_021)
col_collection.objects.link(ob_cube_022)
col_collection.objects.link(ob_cube_023)

# ---- scene / render settings (as saved in the file)
scene.frame_start = 1; scene.frame_end = 250; scene.frame_set(1)
scene.render.engine = 'BLENDER_EEVEE_NEXT'
scene.cycles.use_denoising = False
scene.cycles.samples = 128
scene.cycles.sampling_pattern = 'TABULATED_SOBOL'
scene.cycles.use_adaptive_sampling = False
scene.cycles.use_light_tree = False
scene.view_settings.view_transform = 'Filmic'
bpy.context.view_layer.update()

# ---- added for rendering (the .blend has no active camera and no usable light): camera, sun
cam_auto = bpy.data.cameras.new('AutoCamera')
cam_auto.lens = 50.0
cam_auto.sensor_width = 36.0
cam_auto.clip_end = 1000.0
ob_auto_camera = bpy.data.objects.new('AutoCamera', cam_auto)
scene.collection.objects.link(ob_auto_camera)
ob_auto_camera.location = (11.3571, -13.6285, 11.7868)
ob_auto_camera.rotation_euler = (1.09748, -7.21219e-08, 0.694738)
scene.camera = ob_auto_camera
light_auto_sun = bpy.data.lights.new('AutoSun', 'SUN')
light_auto_sun.energy = 3.0
light_auto_sun.angle = 0.0523599
ob_auto_sun = bpy.data.objects.new('AutoSun', light_auto_sun)
scene.collection.objects.link(ob_auto_sun)
ob_auto_sun.rotation_euler = (0.872665, 0.174533, 0.523599)
bpy.context.view_layer.update()

